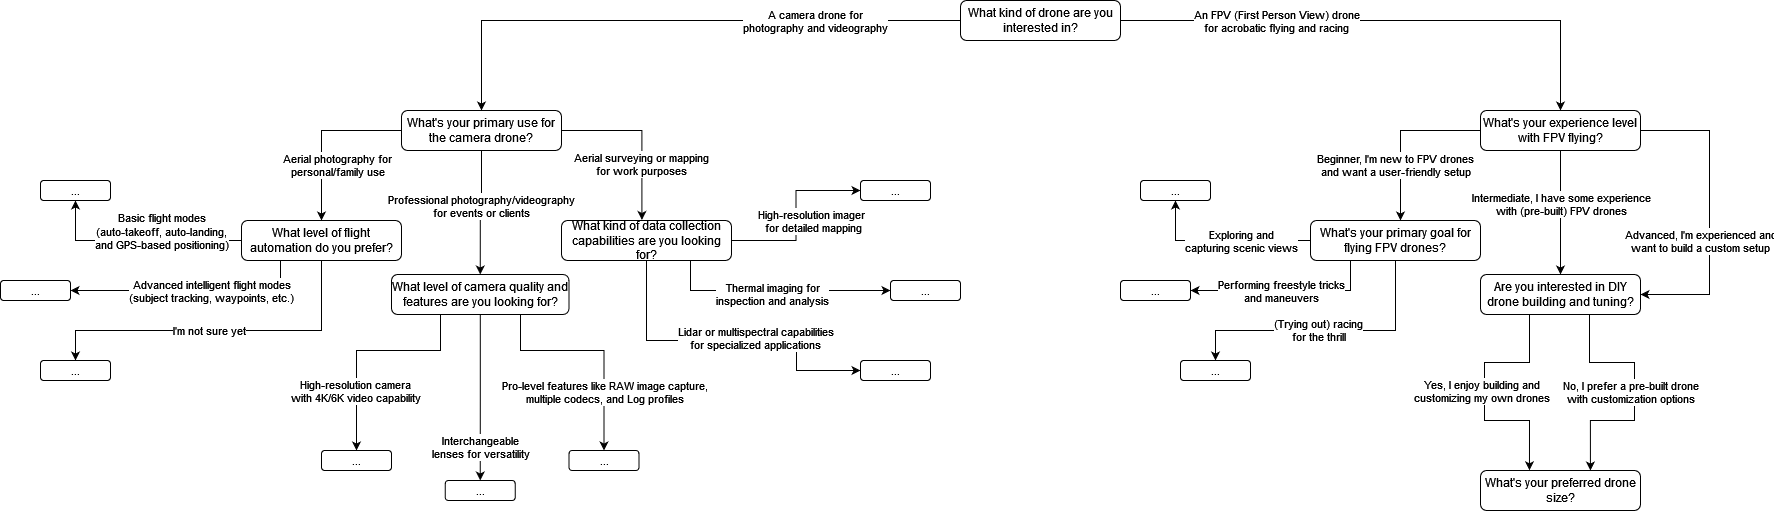

The diagram above was exported from draw.io. Its source (the exported page's mxGraphModel, read from the mxfile embedded in the PNG):
<mxGraphModel dx="3180" dy="1265" grid="1" gridSize="10" guides="1" tooltips="1" connect="1" arrows="1" fold="1" page="1" pageScale="1" pageWidth="850" pageHeight="1100" math="0" shadow="0">
  <root>
    <mxCell id="0" />
    <mxCell id="1" parent="0" />
    <mxCell id="C29Ci9V_xGmiIyMx4Oli-26" value="&lt;div&gt;What kind of drone are you interested in?&lt;/div&gt;" style="rounded=1;whiteSpace=wrap;html=1;" parent="1" vertex="1">
      <mxGeometry x="771" y="250" width="160" height="40" as="geometry" />
    </mxCell>
    <mxCell id="C29Ci9V_xGmiIyMx4Oli-27" value="" style="endArrow=classic;html=1;rounded=0;exitX=1;exitY=0.5;exitDx=0;exitDy=0;entryX=0.5;entryY=0;entryDx=0;entryDy=0;" parent="1" source="C29Ci9V_xGmiIyMx4Oli-26" target="C29Ci9V_xGmiIyMx4Oli-31" edge="1">
      <mxGeometry relative="1" as="geometry">
        <mxPoint x="982" y="270" as="sourcePoint" />
        <mxPoint x="1231" y="360" as="targetPoint" />
        <Array as="points">
          <mxPoint x="1371" y="270" />
        </Array>
      </mxGeometry>
    </mxCell>
    <mxCell id="C29Ci9V_xGmiIyMx4Oli-28" value="&lt;div&gt;An FPV (First Person View) drone&lt;/div&gt;&lt;div&gt;for acrobatic flying and racing&lt;/div&gt;" style="edgeLabel;resizable=0;html=1;align=center;verticalAlign=middle;" parent="C29Ci9V_xGmiIyMx4Oli-27" connectable="0" vertex="1">
      <mxGeometry relative="1" as="geometry">
        <mxPoint x="-110" as="offset" />
      </mxGeometry>
    </mxCell>
    <mxCell id="C29Ci9V_xGmiIyMx4Oli-29" value="" style="endArrow=classic;html=1;rounded=0;exitX=0;exitY=0.5;exitDx=0;exitDy=0;entryX=0.5;entryY=0;entryDx=0;entryDy=0;" parent="1" source="C29Ci9V_xGmiIyMx4Oli-26" target="C29Ci9V_xGmiIyMx4Oli-32" edge="1">
      <mxGeometry relative="1" as="geometry">
        <mxPoint x="722" y="270" as="sourcePoint" />
        <mxPoint x="432" y="360" as="targetPoint" />
        <Array as="points">
          <mxPoint x="292" y="270" />
        </Array>
      </mxGeometry>
    </mxCell>
    <mxCell id="C29Ci9V_xGmiIyMx4Oli-30" value="&lt;div&gt;A camera drone for&lt;/div&gt;&lt;div&gt;photography and videography&lt;/div&gt;" style="edgeLabel;resizable=0;html=1;align=center;verticalAlign=middle;" parent="C29Ci9V_xGmiIyMx4Oli-29" connectable="0" vertex="1">
      <mxGeometry relative="1" as="geometry">
        <mxPoint x="139" as="offset" />
      </mxGeometry>
    </mxCell>
    <mxCell id="C29Ci9V_xGmiIyMx4Oli-49" value="" style="edgeStyle=orthogonalEdgeStyle;rounded=0;orthogonalLoop=1;jettySize=auto;html=1;" parent="1" source="C29Ci9V_xGmiIyMx4Oli-31" target="C29Ci9V_xGmiIyMx4Oli-48" edge="1">
      <mxGeometry relative="1" as="geometry">
        <Array as="points">
          <mxPoint x="1211" y="380" />
        </Array>
      </mxGeometry>
    </mxCell>
    <mxCell id="C29Ci9V_xGmiIyMx4Oli-50" value="&lt;div&gt;Beginner, I'm new to FPV drones&lt;/div&gt;&lt;div&gt;and want a user-friendly setup&lt;/div&gt;" style="edgeLabel;html=1;align=center;verticalAlign=middle;resizable=0;points=[];" parent="C29Ci9V_xGmiIyMx4Oli-49" vertex="1" connectable="0">
      <mxGeometry x="-0.1571" y="-1" relative="1" as="geometry">
        <mxPoint x="-14" y="35" as="offset" />
      </mxGeometry>
    </mxCell>
    <mxCell id="C29Ci9V_xGmiIyMx4Oli-53" style="edgeStyle=orthogonalEdgeStyle;rounded=0;orthogonalLoop=1;jettySize=auto;html=1;entryX=0.5;entryY=0;entryDx=0;entryDy=0;" parent="1" source="C29Ci9V_xGmiIyMx4Oli-31" target="C29Ci9V_xGmiIyMx4Oli-51" edge="1">
      <mxGeometry relative="1" as="geometry" />
    </mxCell>
    <mxCell id="C29Ci9V_xGmiIyMx4Oli-55" value="&lt;div&gt;Intermediate, I have some experience&lt;/div&gt;&lt;div&gt;with (pre-built) FPV drones&lt;/div&gt;" style="edgeLabel;html=1;align=center;verticalAlign=middle;resizable=0;points=[];" parent="C29Ci9V_xGmiIyMx4Oli-53" vertex="1" connectable="0">
      <mxGeometry x="-0.2556" relative="1" as="geometry">
        <mxPoint y="7" as="offset" />
      </mxGeometry>
    </mxCell>
    <mxCell id="C29Ci9V_xGmiIyMx4Oli-54" style="edgeStyle=orthogonalEdgeStyle;rounded=0;orthogonalLoop=1;jettySize=auto;html=1;entryX=1;entryY=0.5;entryDx=0;entryDy=0;" parent="1" source="C29Ci9V_xGmiIyMx4Oli-31" target="C29Ci9V_xGmiIyMx4Oli-51" edge="1">
      <mxGeometry relative="1" as="geometry">
        <Array as="points">
          <mxPoint x="1520" y="380" />
          <mxPoint x="1520" y="544" />
        </Array>
        <mxPoint x="1531" y="550" as="targetPoint" />
      </mxGeometry>
    </mxCell>
    <mxCell id="C29Ci9V_xGmiIyMx4Oli-56" value="&lt;div&gt;Advanced, I'm experienced and&lt;/div&gt;&lt;div&gt;want to build a custom setup&lt;/div&gt;" style="edgeLabel;html=1;align=center;verticalAlign=middle;resizable=0;points=[];" parent="C29Ci9V_xGmiIyMx4Oli-54" vertex="1" connectable="0">
      <mxGeometry x="0.3378" y="-1" relative="1" as="geometry">
        <mxPoint x="-9" y="-23" as="offset" />
      </mxGeometry>
    </mxCell>
    <mxCell id="C29Ci9V_xGmiIyMx4Oli-31" value="&lt;div&gt;What's your experience level with FPV flying?&lt;/div&gt;" style="rounded=1;whiteSpace=wrap;html=1;" parent="1" vertex="1">
      <mxGeometry x="1291" y="360" width="160" height="40" as="geometry" />
    </mxCell>
    <mxCell id="C29Ci9V_xGmiIyMx4Oli-34" value="" style="edgeStyle=orthogonalEdgeStyle;rounded=0;orthogonalLoop=1;jettySize=auto;html=1;exitX=0;exitY=0.5;exitDx=0;exitDy=0;entryX=0.5;entryY=0;entryDx=0;entryDy=0;" parent="1" source="C29Ci9V_xGmiIyMx4Oli-32" target="C29Ci9V_xGmiIyMx4Oli-33" edge="1">
      <mxGeometry relative="1" as="geometry">
        <mxPoint x="212" y="414.9999999999998" as="sourcePoint" />
        <mxPoint x="182" y="505" as="targetPoint" />
        <Array as="points">
          <mxPoint x="132" y="380" />
        </Array>
      </mxGeometry>
    </mxCell>
    <mxCell id="C29Ci9V_xGmiIyMx4Oli-35" value="&lt;div&gt;Aerial photography for&lt;/div&gt;&lt;div&gt;personal/family use&lt;/div&gt;" style="edgeLabel;html=1;align=center;verticalAlign=middle;resizable=0;points=[];" parent="C29Ci9V_xGmiIyMx4Oli-34" vertex="1" connectable="0">
      <mxGeometry x="-0.2405" relative="1" as="geometry">
        <mxPoint y="34" as="offset" />
      </mxGeometry>
    </mxCell>
    <mxCell id="C29Ci9V_xGmiIyMx4Oli-44" style="edgeStyle=orthogonalEdgeStyle;rounded=0;orthogonalLoop=1;jettySize=auto;html=1;entryX=0.5;entryY=0;entryDx=0;entryDy=0;" parent="1" source="C29Ci9V_xGmiIyMx4Oli-32" target="C29Ci9V_xGmiIyMx4Oli-42" edge="1">
      <mxGeometry relative="1" as="geometry" />
    </mxCell>
    <mxCell id="C29Ci9V_xGmiIyMx4Oli-46" value="&lt;div&gt;Professional photography/videography&lt;/div&gt;&lt;div&gt;for events or clients&lt;/div&gt;" style="edgeLabel;html=1;align=center;verticalAlign=middle;resizable=0;points=[];" parent="C29Ci9V_xGmiIyMx4Oli-44" vertex="1" connectable="0">
      <mxGeometry x="-0.1127" y="-1" relative="1" as="geometry">
        <mxPoint y="-1" as="offset" />
      </mxGeometry>
    </mxCell>
    <mxCell id="C29Ci9V_xGmiIyMx4Oli-45" style="edgeStyle=orthogonalEdgeStyle;rounded=0;orthogonalLoop=1;jettySize=auto;html=1;entryX=0.473;entryY=-0.014;entryDx=0;entryDy=0;entryPerimeter=0;" parent="1" source="C29Ci9V_xGmiIyMx4Oli-32" target="C29Ci9V_xGmiIyMx4Oli-43" edge="1">
      <mxGeometry relative="1" as="geometry">
        <Array as="points">
          <mxPoint x="452" y="380" />
        </Array>
      </mxGeometry>
    </mxCell>
    <mxCell id="C29Ci9V_xGmiIyMx4Oli-47" value="&lt;div&gt;Aerial surveying or mapping&lt;/div&gt;&lt;div&gt;for work purposes&lt;/div&gt;" style="edgeLabel;html=1;align=center;verticalAlign=middle;resizable=0;points=[];" parent="C29Ci9V_xGmiIyMx4Oli-45" vertex="1" connectable="0">
      <mxGeometry x="0.3269" y="-1" relative="1" as="geometry">
        <mxPoint y="1" as="offset" />
      </mxGeometry>
    </mxCell>
    <mxCell id="C29Ci9V_xGmiIyMx4Oli-32" value="What's your primary use for the camera drone?" style="rounded=1;whiteSpace=wrap;html=1;" parent="1" vertex="1">
      <mxGeometry x="212" y="360" width="160" height="40" as="geometry" />
    </mxCell>
    <mxCell id="b6md-Wqzo7YViYJKCgJG-2" value="" style="edgeStyle=orthogonalEdgeStyle;rounded=0;orthogonalLoop=1;jettySize=auto;html=1;" edge="1" parent="1" source="C29Ci9V_xGmiIyMx4Oli-33" target="b6md-Wqzo7YViYJKCgJG-1">
      <mxGeometry relative="1" as="geometry" />
    </mxCell>
    <mxCell id="b6md-Wqzo7YViYJKCgJG-3" value="&lt;div&gt;Basic flight modes&lt;/div&gt;&lt;div&gt;(auto-takeoff, auto-landing,&lt;/div&gt;&lt;div&gt;and GPS-based positioning)&lt;/div&gt;" style="edgeLabel;html=1;align=center;verticalAlign=middle;resizable=0;points=[];" vertex="1" connectable="0" parent="b6md-Wqzo7YViYJKCgJG-2">
      <mxGeometry x="-0.301" y="-2" relative="1" as="geometry">
        <mxPoint x="-9" y="-8" as="offset" />
      </mxGeometry>
    </mxCell>
    <mxCell id="b6md-Wqzo7YViYJKCgJG-7" style="edgeStyle=orthogonalEdgeStyle;rounded=0;orthogonalLoop=1;jettySize=auto;html=1;entryX=1;entryY=0.5;entryDx=0;entryDy=0;" edge="1" parent="1" source="C29Ci9V_xGmiIyMx4Oli-33" target="b6md-Wqzo7YViYJKCgJG-4">
      <mxGeometry relative="1" as="geometry">
        <Array as="points">
          <mxPoint x="91" y="540" />
        </Array>
      </mxGeometry>
    </mxCell>
    <mxCell id="b6md-Wqzo7YViYJKCgJG-9" value="&lt;div&gt;Advanced intelligent flight modes&lt;/div&gt;&lt;div&gt;(subject tracking, waypoints, etc.)&lt;/div&gt;" style="edgeLabel;html=1;align=center;verticalAlign=middle;resizable=0;points=[];" vertex="1" connectable="0" parent="b6md-Wqzo7YViYJKCgJG-7">
      <mxGeometry x="0.523" y="2" relative="1" as="geometry">
        <mxPoint x="83" y="-2" as="offset" />
      </mxGeometry>
    </mxCell>
    <mxCell id="b6md-Wqzo7YViYJKCgJG-8" style="edgeStyle=orthogonalEdgeStyle;rounded=0;orthogonalLoop=1;jettySize=auto;html=1;entryX=0.5;entryY=0;entryDx=0;entryDy=0;" edge="1" parent="1" source="C29Ci9V_xGmiIyMx4Oli-33" target="b6md-Wqzo7YViYJKCgJG-5">
      <mxGeometry relative="1" as="geometry">
        <Array as="points">
          <mxPoint x="132" y="580" />
          <mxPoint x="-114" y="580" />
        </Array>
      </mxGeometry>
    </mxCell>
    <mxCell id="b6md-Wqzo7YViYJKCgJG-10" value="I'm not sure yet" style="edgeLabel;html=1;align=center;verticalAlign=middle;resizable=0;points=[];" vertex="1" connectable="0" parent="b6md-Wqzo7YViYJKCgJG-8">
      <mxGeometry x="0.0595" y="-1" relative="1" as="geometry">
        <mxPoint as="offset" />
      </mxGeometry>
    </mxCell>
    <mxCell id="C29Ci9V_xGmiIyMx4Oli-33" value="What level of flight automation do you prefer?" style="rounded=1;whiteSpace=wrap;html=1;" parent="1" vertex="1">
      <mxGeometry x="52" y="470" width="160" height="40" as="geometry" />
    </mxCell>
    <mxCell id="b6md-Wqzo7YViYJKCgJG-15" style="edgeStyle=orthogonalEdgeStyle;rounded=0;orthogonalLoop=1;jettySize=auto;html=1;entryX=0.5;entryY=0;entryDx=0;entryDy=0;" edge="1" parent="1" source="C29Ci9V_xGmiIyMx4Oli-42" target="b6md-Wqzo7YViYJKCgJG-13">
      <mxGeometry relative="1" as="geometry">
        <Array as="points">
          <mxPoint x="251" y="600" />
          <mxPoint x="167" y="600" />
        </Array>
      </mxGeometry>
    </mxCell>
    <mxCell id="b6md-Wqzo7YViYJKCgJG-18" value="&lt;div&gt;High-resolution camera&lt;/div&gt;&lt;div&gt;with 4K/6K video capability&lt;/div&gt;" style="edgeLabel;html=1;align=center;verticalAlign=middle;resizable=0;points=[];" vertex="1" connectable="0" parent="b6md-Wqzo7YViYJKCgJG-15">
      <mxGeometry x="0.0546" y="-2" relative="1" as="geometry">
        <mxPoint x="-6" y="42" as="offset" />
      </mxGeometry>
    </mxCell>
    <mxCell id="b6md-Wqzo7YViYJKCgJG-16" style="edgeStyle=orthogonalEdgeStyle;rounded=0;orthogonalLoop=1;jettySize=auto;html=1;entryX=0.5;entryY=0;entryDx=0;entryDy=0;" edge="1" parent="1" source="C29Ci9V_xGmiIyMx4Oli-42" target="b6md-Wqzo7YViYJKCgJG-11">
      <mxGeometry relative="1" as="geometry" />
    </mxCell>
    <mxCell id="b6md-Wqzo7YViYJKCgJG-19" value="&lt;div&gt;Interchangeable&lt;/div&gt;&lt;div&gt;lenses for versatility&lt;/div&gt;" style="edgeLabel;html=1;align=center;verticalAlign=middle;resizable=0;points=[];" vertex="1" connectable="0" parent="b6md-Wqzo7YViYJKCgJG-16">
      <mxGeometry x="0.138" y="-2" relative="1" as="geometry">
        <mxPoint x="2" y="39" as="offset" />
      </mxGeometry>
    </mxCell>
    <mxCell id="b6md-Wqzo7YViYJKCgJG-17" style="edgeStyle=orthogonalEdgeStyle;rounded=0;orthogonalLoop=1;jettySize=auto;html=1;entryX=0.5;entryY=0;entryDx=0;entryDy=0;" edge="1" parent="1" source="C29Ci9V_xGmiIyMx4Oli-42" target="b6md-Wqzo7YViYJKCgJG-14">
      <mxGeometry relative="1" as="geometry">
        <Array as="points">
          <mxPoint x="331" y="600" />
          <mxPoint x="415" y="600" />
        </Array>
      </mxGeometry>
    </mxCell>
    <mxCell id="b6md-Wqzo7YViYJKCgJG-20" value="&lt;div&gt;Pro-level features like RAW image capture,&lt;/div&gt;&lt;div&gt;multiple codecs, and Log profiles&lt;/div&gt;" style="edgeLabel;html=1;align=center;verticalAlign=middle;resizable=0;points=[];" vertex="1" connectable="0" parent="b6md-Wqzo7YViYJKCgJG-17">
      <mxGeometry x="0.5633" relative="1" as="geometry">
        <mxPoint y="-11" as="offset" />
      </mxGeometry>
    </mxCell>
    <mxCell id="C29Ci9V_xGmiIyMx4Oli-42" value="What level of camera quality and features are you looking for?" style="rounded=1;whiteSpace=wrap;html=1;" parent="1" vertex="1">
      <mxGeometry x="202" y="524" width="177.5" height="40" as="geometry" />
    </mxCell>
    <mxCell id="b6md-Wqzo7YViYJKCgJG-25" style="edgeStyle=orthogonalEdgeStyle;rounded=0;orthogonalLoop=1;jettySize=auto;html=1;entryX=0;entryY=0.5;entryDx=0;entryDy=0;" edge="1" parent="1" source="C29Ci9V_xGmiIyMx4Oli-43" target="b6md-Wqzo7YViYJKCgJG-24">
      <mxGeometry relative="1" as="geometry">
        <Array as="points">
          <mxPoint x="457" y="590" />
          <mxPoint x="607" y="590" />
          <mxPoint x="607" y="620" />
        </Array>
      </mxGeometry>
    </mxCell>
    <mxCell id="b6md-Wqzo7YViYJKCgJG-30" value="&lt;div&gt;Lidar or multispectral capabilities&lt;/div&gt;&lt;div&gt;for specialized applications&lt;/div&gt;" style="edgeLabel;html=1;align=center;verticalAlign=middle;resizable=0;points=[];" vertex="1" connectable="0" parent="b6md-Wqzo7YViYJKCgJG-25">
      <mxGeometry x="0.1605" y="3" relative="1" as="geometry">
        <mxPoint as="offset" />
      </mxGeometry>
    </mxCell>
    <mxCell id="b6md-Wqzo7YViYJKCgJG-26" style="edgeStyle=orthogonalEdgeStyle;rounded=0;orthogonalLoop=1;jettySize=auto;html=1;entryX=0;entryY=0.5;entryDx=0;entryDy=0;" edge="1" parent="1" source="C29Ci9V_xGmiIyMx4Oli-43" target="b6md-Wqzo7YViYJKCgJG-21">
      <mxGeometry relative="1" as="geometry" />
    </mxCell>
    <mxCell id="b6md-Wqzo7YViYJKCgJG-28" value="&lt;div&gt;High-resolution imager&lt;/div&gt;&lt;div&gt;&amp;nbsp;for detailed mapping&lt;/div&gt;" style="edgeLabel;html=1;align=center;verticalAlign=middle;resizable=0;points=[];" vertex="1" connectable="0" parent="b6md-Wqzo7YViYJKCgJG-26">
      <mxGeometry x="-0.5196" y="1" relative="1" as="geometry">
        <mxPoint x="36" y="-19" as="offset" />
      </mxGeometry>
    </mxCell>
    <mxCell id="b6md-Wqzo7YViYJKCgJG-27" style="edgeStyle=orthogonalEdgeStyle;rounded=0;orthogonalLoop=1;jettySize=auto;html=1;entryX=0;entryY=0.5;entryDx=0;entryDy=0;" edge="1" parent="1" source="C29Ci9V_xGmiIyMx4Oli-43" target="b6md-Wqzo7YViYJKCgJG-23">
      <mxGeometry relative="1" as="geometry">
        <Array as="points">
          <mxPoint x="501" y="540" />
        </Array>
      </mxGeometry>
    </mxCell>
    <mxCell id="b6md-Wqzo7YViYJKCgJG-29" value="&lt;div&gt;Thermal imaging for&lt;/div&gt;&lt;div&gt;inspection and analysis&lt;/div&gt;" style="edgeLabel;html=1;align=center;verticalAlign=middle;resizable=0;points=[];" vertex="1" connectable="0" parent="b6md-Wqzo7YViYJKCgJG-27">
      <mxGeometry x="-0.0348" y="-3" relative="1" as="geometry">
        <mxPoint as="offset" />
      </mxGeometry>
    </mxCell>
    <mxCell id="C29Ci9V_xGmiIyMx4Oli-43" value="What kind of data collection capabilities are you looking for?" style="rounded=1;whiteSpace=wrap;html=1;" parent="1" vertex="1">
      <mxGeometry x="372" y="470" width="170" height="40" as="geometry" />
    </mxCell>
    <mxCell id="C29Ci9V_xGmiIyMx4Oli-48" value="What's your primary goal for flying FPV drones?" style="rounded=1;whiteSpace=wrap;html=1;" parent="1" vertex="1">
      <mxGeometry x="1121" y="470" width="170" height="40" as="geometry" />
    </mxCell>
    <mxCell id="b6md-Wqzo7YViYJKCgJG-44" style="edgeStyle=orthogonalEdgeStyle;rounded=0;orthogonalLoop=1;jettySize=auto;html=1;entryX=0.306;entryY=-0.005;entryDx=0;entryDy=0;entryPerimeter=0;" edge="1" parent="1" source="C29Ci9V_xGmiIyMx4Oli-51" target="C29Ci9V_xGmiIyMx4Oli-52">
      <mxGeometry relative="1" as="geometry">
        <mxPoint x="1340" y="700" as="targetPoint" />
        <Array as="points">
          <mxPoint x="1340" y="612" />
          <mxPoint x="1295" y="612" />
          <mxPoint x="1295" y="670" />
          <mxPoint x="1340" y="670" />
        </Array>
      </mxGeometry>
    </mxCell>
    <mxCell id="b6md-Wqzo7YViYJKCgJG-46" value="&lt;div&gt;Yes, I enjoy building and&lt;/div&gt;&lt;div&gt;customizing my own drones&lt;/div&gt;" style="edgeLabel;html=1;align=center;verticalAlign=middle;resizable=0;points=[];" vertex="1" connectable="0" parent="b6md-Wqzo7YViYJKCgJG-44">
      <mxGeometry x="0.0494" y="-1" relative="1" as="geometry">
        <mxPoint x="-3" y="-8" as="offset" />
      </mxGeometry>
    </mxCell>
    <mxCell id="b6md-Wqzo7YViYJKCgJG-45" style="edgeStyle=orthogonalEdgeStyle;rounded=0;orthogonalLoop=1;jettySize=auto;html=1;entryX=0.687;entryY=0.001;entryDx=0;entryDy=0;entryPerimeter=0;" edge="1" parent="1" source="C29Ci9V_xGmiIyMx4Oli-51" target="C29Ci9V_xGmiIyMx4Oli-52">
      <mxGeometry relative="1" as="geometry">
        <mxPoint x="1400" y="700" as="targetPoint" />
        <Array as="points">
          <mxPoint x="1400" y="612" />
          <mxPoint x="1445" y="612" />
          <mxPoint x="1445" y="670" />
          <mxPoint x="1401" y="670" />
        </Array>
      </mxGeometry>
    </mxCell>
    <mxCell id="b6md-Wqzo7YViYJKCgJG-47" value="&lt;div&gt;No, I prefer a pre-built drone&lt;/div&gt;&lt;div&gt;with customization options&lt;/div&gt;" style="edgeLabel;html=1;align=center;verticalAlign=middle;resizable=0;points=[];" vertex="1" connectable="0" parent="b6md-Wqzo7YViYJKCgJG-45">
      <mxGeometry x="0.1047" y="1" relative="1" as="geometry">
        <mxPoint x="-6" y="-13" as="offset" />
      </mxGeometry>
    </mxCell>
    <mxCell id="C29Ci9V_xGmiIyMx4Oli-51" value="Are you interested in DIY drone building and tuning?" style="rounded=1;whiteSpace=wrap;html=1;" parent="1" vertex="1">
      <mxGeometry x="1291" y="524" width="160" height="40" as="geometry" />
    </mxCell>
    <mxCell id="C29Ci9V_xGmiIyMx4Oli-52" value="What's your preferred drone size?" style="rounded=1;whiteSpace=wrap;html=1;" parent="1" vertex="1">
      <mxGeometry x="1291" y="720" width="160" height="40" as="geometry" />
    </mxCell>
    <mxCell id="b6md-Wqzo7YViYJKCgJG-1" value="&lt;div&gt;...&lt;/div&gt;" style="rounded=1;whiteSpace=wrap;html=1;" vertex="1" parent="1">
      <mxGeometry x="-149" y="430" width="70" height="20" as="geometry" />
    </mxCell>
    <mxCell id="b6md-Wqzo7YViYJKCgJG-4" value="&lt;div&gt;...&lt;/div&gt;" style="rounded=1;whiteSpace=wrap;html=1;" vertex="1" parent="1">
      <mxGeometry x="-189" y="530" width="70" height="20" as="geometry" />
    </mxCell>
    <mxCell id="b6md-Wqzo7YViYJKCgJG-5" value="&lt;div&gt;...&lt;/div&gt;" style="rounded=1;whiteSpace=wrap;html=1;" vertex="1" parent="1">
      <mxGeometry x="-149" y="610" width="70" height="20" as="geometry" />
    </mxCell>
    <mxCell id="b6md-Wqzo7YViYJKCgJG-11" value="&lt;div&gt;...&lt;/div&gt;" style="rounded=1;whiteSpace=wrap;html=1;" vertex="1" parent="1">
      <mxGeometry x="255.75" y="730" width="70" height="20" as="geometry" />
    </mxCell>
    <mxCell id="b6md-Wqzo7YViYJKCgJG-13" value="&lt;div&gt;...&lt;/div&gt;" style="rounded=1;whiteSpace=wrap;html=1;" vertex="1" parent="1">
      <mxGeometry x="132" y="700" width="70" height="20" as="geometry" />
    </mxCell>
    <mxCell id="b6md-Wqzo7YViYJKCgJG-14" value="&lt;div&gt;...&lt;/div&gt;" style="rounded=1;whiteSpace=wrap;html=1;" vertex="1" parent="1">
      <mxGeometry x="379.5" y="700" width="70" height="20" as="geometry" />
    </mxCell>
    <mxCell id="b6md-Wqzo7YViYJKCgJG-21" value="&lt;div&gt;...&lt;/div&gt;" style="rounded=1;whiteSpace=wrap;html=1;" vertex="1" parent="1">
      <mxGeometry x="671" y="430" width="70" height="20" as="geometry" />
    </mxCell>
    <mxCell id="b6md-Wqzo7YViYJKCgJG-23" value="&lt;div&gt;...&lt;/div&gt;" style="rounded=1;whiteSpace=wrap;html=1;" vertex="1" parent="1">
      <mxGeometry x="701" y="530" width="70" height="20" as="geometry" />
    </mxCell>
    <mxCell id="b6md-Wqzo7YViYJKCgJG-24" value="&lt;div&gt;...&lt;/div&gt;" style="rounded=1;whiteSpace=wrap;html=1;" vertex="1" parent="1">
      <mxGeometry x="671" y="610" width="70" height="20" as="geometry" />
    </mxCell>
    <mxCell id="b6md-Wqzo7YViYJKCgJG-32" value="" style="edgeStyle=orthogonalEdgeStyle;rounded=0;orthogonalLoop=1;jettySize=auto;html=1;exitX=0;exitY=0.5;exitDx=0;exitDy=0;" edge="1" parent="1" target="b6md-Wqzo7YViYJKCgJG-38" source="C29Ci9V_xGmiIyMx4Oli-48">
      <mxGeometry relative="1" as="geometry">
        <mxPoint x="1121" y="490" as="sourcePoint" />
      </mxGeometry>
    </mxCell>
    <mxCell id="b6md-Wqzo7YViYJKCgJG-33" value="&lt;div&gt;Exploring and&lt;/div&gt;&lt;div&gt;capturing scenic views&lt;/div&gt;" style="edgeLabel;html=1;align=center;verticalAlign=middle;resizable=0;points=[];" vertex="1" connectable="0" parent="b6md-Wqzo7YViYJKCgJG-32">
      <mxGeometry x="-0.301" y="-2" relative="1" as="geometry">
        <mxPoint x="-9" y="2" as="offset" />
      </mxGeometry>
    </mxCell>
    <mxCell id="b6md-Wqzo7YViYJKCgJG-34" style="edgeStyle=orthogonalEdgeStyle;rounded=0;orthogonalLoop=1;jettySize=auto;html=1;entryX=1;entryY=0.5;entryDx=0;entryDy=0;" edge="1" parent="1" target="b6md-Wqzo7YViYJKCgJG-39">
      <mxGeometry relative="1" as="geometry">
        <mxPoint x="1161" y="510" as="sourcePoint" />
        <Array as="points">
          <mxPoint x="1161" y="510" />
          <mxPoint x="1161" y="540" />
        </Array>
      </mxGeometry>
    </mxCell>
    <mxCell id="b6md-Wqzo7YViYJKCgJG-35" value="&lt;div&gt;Performing freestyle tricks&lt;/div&gt;&lt;div&gt;and maneuvers&lt;/div&gt;" style="edgeLabel;html=1;align=center;verticalAlign=middle;resizable=0;points=[];" vertex="1" connectable="0" parent="b6md-Wqzo7YViYJKCgJG-34">
      <mxGeometry x="0.523" y="2" relative="1" as="geometry">
        <mxPoint x="45" y="-2" as="offset" />
      </mxGeometry>
    </mxCell>
    <mxCell id="b6md-Wqzo7YViYJKCgJG-36" style="edgeStyle=orthogonalEdgeStyle;rounded=0;orthogonalLoop=1;jettySize=auto;html=1;entryX=0.5;entryY=0;entryDx=0;entryDy=0;exitX=0.5;exitY=1;exitDx=0;exitDy=0;" edge="1" parent="1" target="b6md-Wqzo7YViYJKCgJG-40" source="C29Ci9V_xGmiIyMx4Oli-48">
      <mxGeometry relative="1" as="geometry">
        <mxPoint x="1202" y="510" as="sourcePoint" />
        <Array as="points">
          <mxPoint x="1206" y="580" />
          <mxPoint x="1026" y="580" />
        </Array>
      </mxGeometry>
    </mxCell>
    <mxCell id="b6md-Wqzo7YViYJKCgJG-37" value="&lt;div&gt;(Trying out) racing&lt;/div&gt;&lt;div&gt;for the thrill&lt;/div&gt;" style="edgeLabel;html=1;align=center;verticalAlign=middle;resizable=0;points=[];" vertex="1" connectable="0" parent="b6md-Wqzo7YViYJKCgJG-36">
      <mxGeometry x="0.0595" y="-1" relative="1" as="geometry">
        <mxPoint as="offset" />
      </mxGeometry>
    </mxCell>
    <mxCell id="b6md-Wqzo7YViYJKCgJG-38" value="&lt;div&gt;...&lt;/div&gt;" style="rounded=1;whiteSpace=wrap;html=1;" vertex="1" parent="1">
      <mxGeometry x="951" y="430" width="70" height="20" as="geometry" />
    </mxCell>
    <mxCell id="b6md-Wqzo7YViYJKCgJG-39" value="&lt;div&gt;...&lt;/div&gt;" style="rounded=1;whiteSpace=wrap;html=1;" vertex="1" parent="1">
      <mxGeometry x="931" y="530" width="70" height="20" as="geometry" />
    </mxCell>
    <mxCell id="b6md-Wqzo7YViYJKCgJG-40" value="&lt;div&gt;...&lt;/div&gt;" style="rounded=1;whiteSpace=wrap;html=1;" vertex="1" parent="1">
      <mxGeometry x="991" y="610" width="70" height="20" as="geometry" />
    </mxCell>
  </root>
</mxGraphModel>